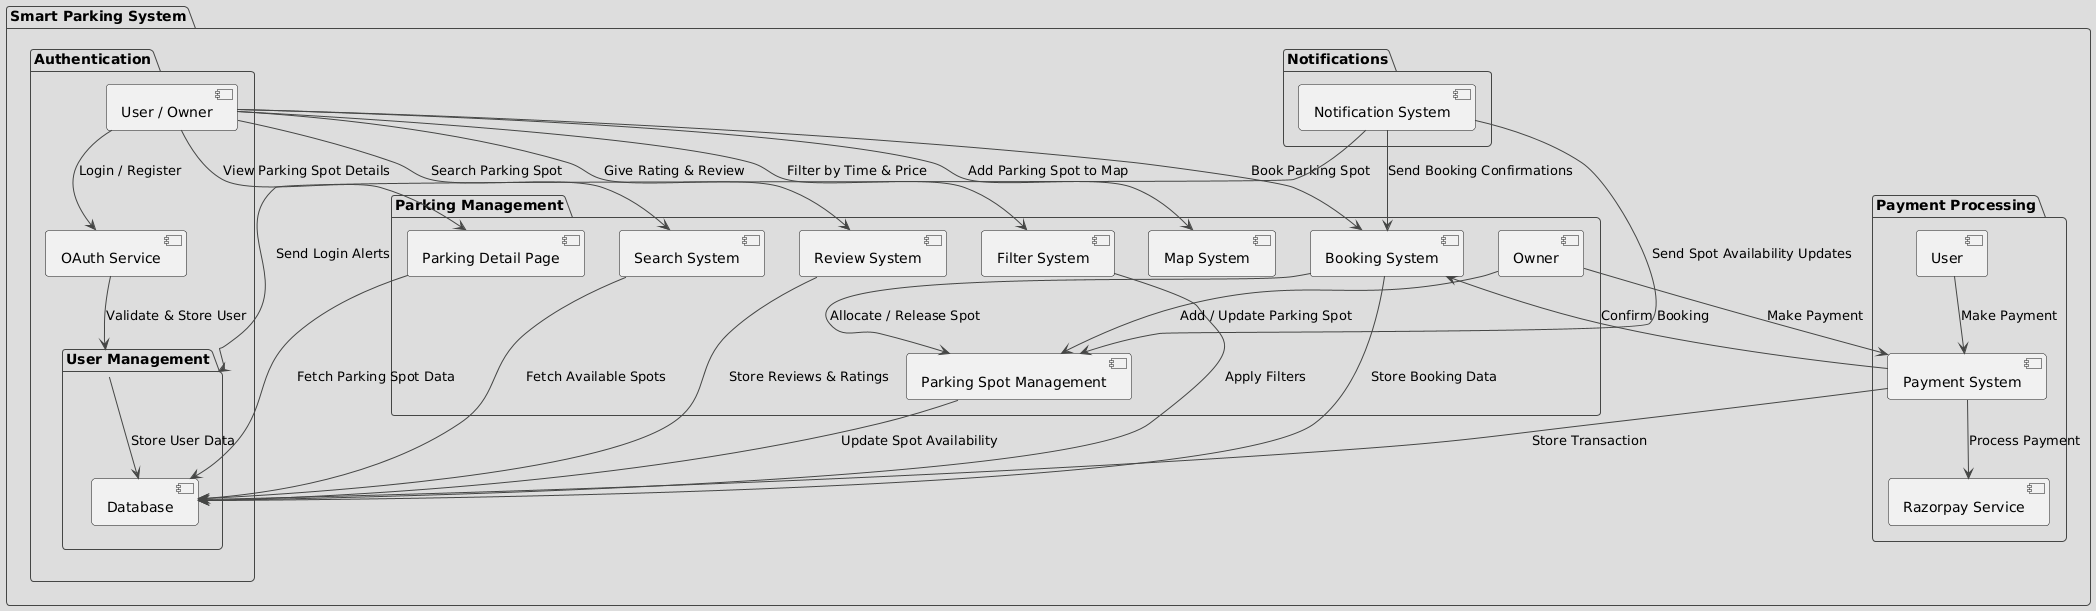

The diagram above was rendered by PlantUML. Its source (embedded in the PNG):
@startuml
!theme toy
package "Smart Parking System" {
    
    package "Authentication" {
        [User / Owner] --> [OAuth Service] : "Login / Register"
        [OAuth Service] --> [User Management] : "Validate & Store User"
    }
    
    package "User Management" {
        [User Management] --> [Database] : "Store User Data"
    }
    
    package "Parking Management" {
        [User / Owner] --> [Search System] : "Search Parking Spot"
        [User / Owner] --> [Filter System] : "Filter by Time & Price"
        [User / Owner] --> [Booking System] : "Book Parking Spot"
        [User / Owner] --> [Review System] : "Give Rating & Review"
        [User / Owner] --> [Parking Detail Page] : "View Parking Spot Details"
        [User / Owner] --> [Map System] : "Add Parking Spot to Map"
        [Parking Detail Page] --> [Database] : "Fetch Parking Spot Data"
        [Search System] --> [Database] : "Fetch Available Spots"
        [Filter System] --> [Database] : "Apply Filters"
        [Booking System] --> [Database] : "Store Booking Data"
 
        [Parking Spot Management] --> [Database] : "Update Spot Availability"
        [Booking System] --> [Parking Spot Management] : "Allocate / Release Spot"
        [Owner] --> [Parking Spot Management] : "Add / Update Parking Spot"
        [Review System] --> [Database] : "Store Reviews & Ratings"
    }
    
    package "Payment Processing" {
        [User] --> [Payment System] : "Make Payment"
        [Owner] --> [Payment System] : "Make Payment"
        [Payment System] --> [Database] : "Store Transaction"
        [Payment System] --> [Booking System] : "Confirm Booking"
        [Payment System] --> [Razorpay Service] : "Process Payment"
    }
    
    package "Notifications" {
        [Notification System] --> [User Management] : "Send Login Alerts"
        [Notification System] --> [Booking System] : "Send Booking Confirmations"
        [Notification System] --> [Parking Spot Management] : "Send Spot Availability Updates"
    }
    
}
@enduml